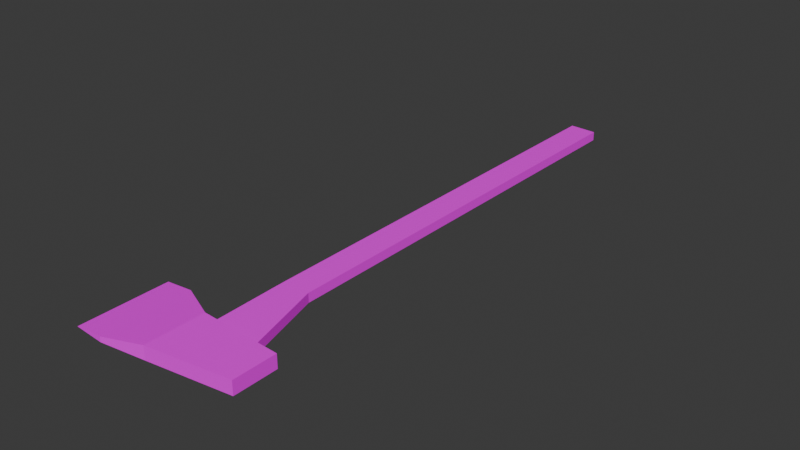 # Source: Axe01.blend  (saved by Blender 4.2.66; exported with 4.5.12 LTS)
import bpy
from mathutils import Matrix  # noqa: F401  (used for matrix-valued properties, if any)

bpy.ops.wm.read_factory_settings(use_empty=True)
scene = bpy.context.scene
scene.name = 'Scene'

# ---- collections
col_collection = bpy.data.collections.new('Collection'); scene.collection.children.link(col_collection)

# ---- images (referenced by path relative to the original .blend; pixels are not part of the script)
import os
ASSET_DIR = os.environ.get("B2B_ASSET_DIR", "")  # directory of the original .blend (textures are referenced by path, not embedded)
HERE = os.path.dirname(os.path.abspath(__file__))  # packed textures are extracted next to this script under _unpacked/

def load_image(name, relpath, width, height, colorspace="sRGB"):
    """Load a texture the original file referenced (path relative to the .blend, or extracted next to this script)."""
    p = next((c for c in (os.path.join(HERE, relpath), os.path.join(ASSET_DIR, relpath)) if relpath and os.path.exists(c)), "")
    if p:
        img = bpy.data.images.load(p, check_existing=True)
        img.name = name
    else:  # same state as the original file: an image datablock whose file is absent (Cycles renders it pink)
        img = bpy.data.images.new(name, width, height)
        img.source = "FILE"
        img.filepath = "//" + (relpath or name)
    img.colorspace_settings.name = colorspace
    return img
img_axepickaxe01_a_jpg = load_image('AxePickaxe01_a.jpg', 'AxePickaxe01_a.jpg', 1024, 1024, 'sRGB')

# ---- materials (node trees are filled in below, after node groups)
mat_material = bpy.data.materials.new('Material')

# ---- material node trees
mat_material.use_nodes = True; mat_material.node_tree.nodes.clear()
_N = mat_material.node_tree.nodes; _L = mat_material.node_tree.links
n0 = _N.new('ShaderNodeBsdfPrincipled'); n0.name = 'Principled BSDF'; n0.location = (10, 300)
n0.inputs[13].default_value = 0.05
n1 = _N.new('ShaderNodeOutputMaterial'); n1.name = 'Material Output'; n1.location = (300, 300)
n2 = _N.new('ShaderNodeTexImage'); n2.name = 'Image Texture'; n2.location = (-280, 280)
n2.image = img_axepickaxe01_a_jpg
n2.interpolation = 'Closest'
_L.new(n0.outputs[0], n1.inputs[0])
_L.new(n2.outputs[0], n0.inputs[0])
n1.is_active_output = True

# ---- world
world_world = bpy.data.worlds.new('World'); scene.world = world_world
world_world.use_nodes = True; world_world.node_tree.nodes.clear()
_N = world_world.node_tree.nodes; _L = world_world.node_tree.links
n0 = _N.new('ShaderNodeOutputWorld'); n0.name = 'World Output'; n0.location = (300, 300)
n1 = _N.new('ShaderNodeBackground'); n1.name = 'Background'; n1.location = (10, 300)
n1.inputs[0].default_value = (0.05088, 0.05088, 0.05088, 1.0)
_L.new(n1.outputs[0], n0.inputs[0])
n0.is_active_output = True
world_world.color = (0.05088, 0.05088, 0.05088)
world_world.sun_shadow_jitter_overblur = 0.0

# ---- meshes
me_cube_005 = bpy.data.meshes.new('Cube.005')
me_cube_005.from_pydata([(-0.01325, -0.4873, -0.003143), (0.03436, -0.4852, -0.03091), (-0.003998, 0.3909, 0.01272), (0.04362, 0.3896, -0.01506), (0.03436, 0.3896, -0.03091), (-0.01325, 0.3909, -0.003143), (-0.008877, 0.6219, -0.005693), (0.09043, 0.6207, -0.06362), (-0.01988, 0.5391, 0.02693), (-0.03355, 0.5391, 0.003493), (0.1096, 0.5479, -0.07998), (0.1232, 0.6355, -0.05654), (-0.03355, 0.6582, 0.003493), (0.1096, 0.6355, -0.07998), (-0.09161, 0.5008, 0.06027), (-0.09683, 0.5008, 0.05132), (-0.09161, 0.6783, 0.06027), (-0.09683, 0.6783, 0.05132), (-0.1425, 0.6785, 0.08436), (-0.003997, -0.4873, 0.01272), (0.04362, -0.4852, -0.01506), (0.0003736, 0.6219, 0.01017), (0.09968, 0.6207, -0.04776), (0.1232, 0.5479, -0.05654), (-0.01988, 0.6582, 0.02693), (-0.1425, 0.501, 0.08435)], [], [(1, 0, 5, 4), (0, 19, 2, 5), (20, 1, 4, 3), (3, 22, 21, 2), (4, 5, 6, 7), (5, 2, 21, 6), (3, 4, 7, 22), (20, 3, 2, 19), (24, 11, 13, 12), (23, 10, 13, 11), (24, 16, 14, 8), (10, 9, 12, 13), (16, 18, 25, 14), (17, 15, 25, 18), (12, 9, 15, 17), (24, 12, 17, 16), (9, 8, 14, 15), (16, 17, 18), (23, 11, 24, 8), (15, 14, 25), (19, 0, 1, 20), (8, 9, 10, 23)])
_uv = me_cube_005.uv_layers.new(name='UVMap')
_uv.uv.foreach_set('vector', [1.0, 0.1818, 1.0, 0.2727, 0.5625, 0.2727, 0.5625, 0.1818, 1.0, 0.2273, 1.0, 0.2273, 0.5625, 0.2273, 0.5625, 0.2273, 1.0, 0.2273, 1.0, 0.1818, 0.5625, 0.1818, 0.5625, 0.2273, 0.5208, 0.1818, 0.3542, 0.1818, 0.3542, 0.3182, 0.5208, 0.2727, 0.5208, 0.1818, 0.5208, 0.2727, 0.3542, 0.3182, 0.3542, 0.1818, 0.5208, 0.2727, 0.5208, 0.2727, 0.3542, 0.3182, 0.3542, 0.3182, 0.5208, 0.2727, 0.5208, 0.2727, 0.3542, 0.2727, 0.3542, 0.2727, 1.0, 0.1818, 0.5625, 0.1818, 0.5625, 0.2727, 1.0, 0.2727, 0.25, 0.1364, 0.25, 0.2727, 0.25, 0.2727, 0.25, 0.1364, 0.25, 0.2727, 0.25, 0.2727, 0.25, 0.3182, 0.25, 0.3182, 0.3333, 0.1818, 0.3542, 0.04545, 0.25, 0.04545, 0.25, 0.1818, 0.25, 0.3182, 0.25, 0.1818, 0.3333, 0.1818, 0.3333, 0.3182, 0.3542, 0.04545, 0.3542, 0.0, 0.25, 0.0, 0.25, 0.04545, 0.3542, 0.04545, 0.25, 0.04545, 0.25, 0.0, 0.3542, 0.0, 0.3333, 0.1818, 0.25, 0.1818, 0.25, 0.04545, 0.3542, 0.04545, 0.25, 0.1364, 0.25, 0.1364, 0.25, 0.04545, 0.25, 0.04545, 0.25, 0.1364, 0.25, 0.1364, 0.25, 0.04545, 0.25, 0.04545, 0.25, 0.04545, 0.25, 0.04545, 0.25, 0.04545, 0.25, 0.3182, 0.3333, 0.3182, 0.3333, 0.1818, 0.25, 0.1818, 0.25, 0.04545, 0.25, 0.04545, 0.25, 0.04545, 0.1198, 0.5, 0.3212, 0.5, 0.5226, 0.5, 0.724, 0.5, 0.25, 0.1364, 0.25, 0.1364, 0.25, 0.2727, 0.25, 0.2727])
me_cube_005.materials.append(mat_material)
me_cube_005.update()

# ---- objects
ob_axe01 = bpy.data.objects.new('Axe01', me_cube_005)

# ---- transforms, parenting, visibility, modifiers, constraints
ob_axe01.location = (0.0, 0.0, 0.0)
ob_axe01.rotation_euler = (-0.0, 2.614, -0.0)
ob_axe01.scale = (-1.0, -1.0, -1.0)

# ---- collection membership
col_collection.objects.link(ob_axe01)

# ---- scene / render settings (as saved in the file)
scene.frame_start = 1; scene.frame_end = 250; scene.frame_set(1)
scene.render.engine = 'BLENDER_EEVEE_NEXT'
bpy.context.view_layer.update()

# ---- added for rendering (the .blend has no active camera and no usable light): camera, sun
cam_auto = bpy.data.cameras.new('AutoCamera')
cam_auto.lens = 50.0
cam_auto.sensor_width = 36.0
cam_auto.clip_end = 1000.0
ob_auto_camera = bpy.data.objects.new('AutoCamera', cam_auto)
scene.collection.objects.link(ob_auto_camera)
ob_auto_camera.location = (1.136, -1.47012, 0.913377)
ob_auto_camera.rotation_euler = (1.09748, -7.21219e-08, 0.694738)
scene.camera = ob_auto_camera
light_auto_sun = bpy.data.lights.new('AutoSun', 'SUN')
light_auto_sun.energy = 3.0
light_auto_sun.angle = 0.0523599
ob_auto_sun = bpy.data.objects.new('AutoSun', light_auto_sun)
scene.collection.objects.link(ob_auto_sun)
ob_auto_sun.rotation_euler = (0.872665, 0.174533, 0.523599)
bpy.context.view_layer.update()
